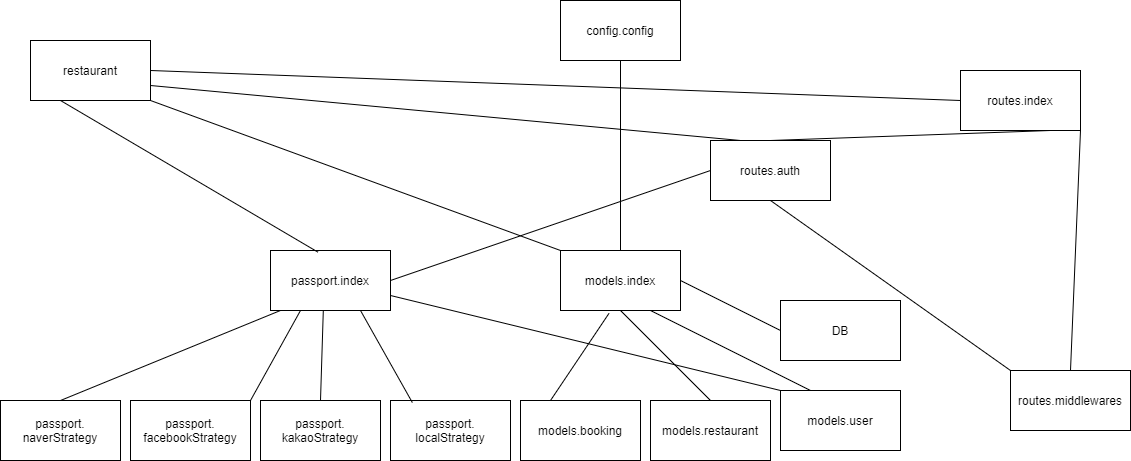

The diagram above was exported from draw.io. Its source (the exported page's mxGraphModel, read from the mxfile embedded in the PNG):
<mxGraphModel dx="1504" dy="1850" grid="1" gridSize="10" guides="1" tooltips="1" connect="1" arrows="1" fold="1" page="1" pageScale="1" pageWidth="827" pageHeight="1169" math="0" shadow="0">
  <root>
    <mxCell id="0" />
    <mxCell id="1" parent="0" />
    <mxCell id="Vr8Vj7DBNvLd_ZIapwzu-1" value="DB" style="rounded=0;whiteSpace=wrap;html=1;" parent="1" vertex="1">
      <mxGeometry x="790" y="280" width="120" height="60" as="geometry" />
    </mxCell>
    <mxCell id="Vr8Vj7DBNvLd_ZIapwzu-2" value="restaurant" style="rounded=0;whiteSpace=wrap;html=1;" parent="1" vertex="1">
      <mxGeometry x="40" y="20" width="120" height="60" as="geometry" />
    </mxCell>
    <mxCell id="gJGfq_K6A1K5gZ7t97iP-1" value="routes.index" style="rounded=0;whiteSpace=wrap;html=1;" vertex="1" parent="1">
      <mxGeometry x="970" y="50" width="120" height="60" as="geometry" />
    </mxCell>
    <mxCell id="gJGfq_K6A1K5gZ7t97iP-2" value="routes.auth" style="rounded=0;whiteSpace=wrap;html=1;" vertex="1" parent="1">
      <mxGeometry x="720" y="120" width="120" height="60" as="geometry" />
    </mxCell>
    <mxCell id="gJGfq_K6A1K5gZ7t97iP-3" value="routes.middlewares" style="rounded=0;whiteSpace=wrap;html=1;" vertex="1" parent="1">
      <mxGeometry x="1020" y="350" width="120" height="60" as="geometry" />
    </mxCell>
    <mxCell id="gJGfq_K6A1K5gZ7t97iP-4" value="passport.&lt;br&gt;facebookStrategy" style="rounded=0;whiteSpace=wrap;html=1;" vertex="1" parent="1">
      <mxGeometry x="140" y="380" width="120" height="60" as="geometry" />
    </mxCell>
    <mxCell id="gJGfq_K6A1K5gZ7t97iP-5" value="passport.index" style="rounded=0;whiteSpace=wrap;html=1;" vertex="1" parent="1">
      <mxGeometry x="280" y="230" width="120" height="60" as="geometry" />
    </mxCell>
    <mxCell id="gJGfq_K6A1K5gZ7t97iP-6" value="passport.&lt;br&gt;kakaoStrategy" style="rounded=0;whiteSpace=wrap;html=1;" vertex="1" parent="1">
      <mxGeometry x="270" y="380" width="120" height="60" as="geometry" />
    </mxCell>
    <mxCell id="gJGfq_K6A1K5gZ7t97iP-7" value="passport.&lt;br&gt;naverStrategy" style="rounded=0;whiteSpace=wrap;html=1;" vertex="1" parent="1">
      <mxGeometry x="10" y="380" width="120" height="60" as="geometry" />
    </mxCell>
    <mxCell id="gJGfq_K6A1K5gZ7t97iP-8" value="passport.&lt;br&gt;localStrategy" style="rounded=0;whiteSpace=wrap;html=1;" vertex="1" parent="1">
      <mxGeometry x="400" y="380" width="120" height="60" as="geometry" />
    </mxCell>
    <mxCell id="gJGfq_K6A1K5gZ7t97iP-9" value="models.user" style="rounded=0;whiteSpace=wrap;html=1;" vertex="1" parent="1">
      <mxGeometry x="790" y="370" width="120" height="60" as="geometry" />
    </mxCell>
    <mxCell id="gJGfq_K6A1K5gZ7t97iP-10" value="models.restaurant" style="rounded=0;whiteSpace=wrap;html=1;" vertex="1" parent="1">
      <mxGeometry x="660" y="380" width="120" height="60" as="geometry" />
    </mxCell>
    <mxCell id="gJGfq_K6A1K5gZ7t97iP-11" value="models.index" style="rounded=0;whiteSpace=wrap;html=1;" vertex="1" parent="1">
      <mxGeometry x="570" y="230" width="120" height="60" as="geometry" />
    </mxCell>
    <mxCell id="gJGfq_K6A1K5gZ7t97iP-13" value="models.booking" style="rounded=0;whiteSpace=wrap;html=1;" vertex="1" parent="1">
      <mxGeometry x="530" y="380" width="120" height="60" as="geometry" />
    </mxCell>
    <mxCell id="gJGfq_K6A1K5gZ7t97iP-15" value="" style="endArrow=none;html=1;exitX=0;exitY=0;exitDx=0;exitDy=0;entryX=0.5;entryY=1;entryDx=0;entryDy=0;" edge="1" parent="1" source="gJGfq_K6A1K5gZ7t97iP-3" target="gJGfq_K6A1K5gZ7t97iP-2">
      <mxGeometry width="50" height="50" relative="1" as="geometry">
        <mxPoint x="490" y="310" as="sourcePoint" />
        <mxPoint x="540" y="260" as="targetPoint" />
      </mxGeometry>
    </mxCell>
    <mxCell id="gJGfq_K6A1K5gZ7t97iP-19" value="" style="endArrow=none;html=1;entryX=0;entryY=0.5;entryDx=0;entryDy=0;exitX=1;exitY=0.5;exitDx=0;exitDy=0;" edge="1" parent="1" source="gJGfq_K6A1K5gZ7t97iP-5" target="gJGfq_K6A1K5gZ7t97iP-2">
      <mxGeometry width="50" height="50" relative="1" as="geometry">
        <mxPoint x="400" y="250" as="sourcePoint" />
        <mxPoint x="450" y="200" as="targetPoint" />
      </mxGeometry>
    </mxCell>
    <mxCell id="gJGfq_K6A1K5gZ7t97iP-20" value="" style="endArrow=none;html=1;entryX=0.75;entryY=1;entryDx=0;entryDy=0;exitX=0.5;exitY=0;exitDx=0;exitDy=0;" edge="1" parent="1" source="gJGfq_K6A1K5gZ7t97iP-2" target="gJGfq_K6A1K5gZ7t97iP-1">
      <mxGeometry width="50" height="50" relative="1" as="geometry">
        <mxPoint x="560" y="200" as="sourcePoint" />
        <mxPoint x="560.5" y="170" as="targetPoint" />
      </mxGeometry>
    </mxCell>
    <mxCell id="gJGfq_K6A1K5gZ7t97iP-21" value="" style="endArrow=none;html=1;entryX=0.5;entryY=0;entryDx=0;entryDy=0;exitX=1;exitY=1;exitDx=0;exitDy=0;" edge="1" parent="1" source="gJGfq_K6A1K5gZ7t97iP-1" target="gJGfq_K6A1K5gZ7t97iP-3">
      <mxGeometry width="50" height="50" relative="1" as="geometry">
        <mxPoint x="590" y="70" as="sourcePoint" />
        <mxPoint x="640" y="20" as="targetPoint" />
        <Array as="points" />
      </mxGeometry>
    </mxCell>
    <mxCell id="gJGfq_K6A1K5gZ7t97iP-25" value="" style="endArrow=none;html=1;entryX=0;entryY=0;entryDx=0;entryDy=0;exitX=1;exitY=0.75;exitDx=0;exitDy=0;" edge="1" parent="1" source="gJGfq_K6A1K5gZ7t97iP-5" target="gJGfq_K6A1K5gZ7t97iP-9">
      <mxGeometry width="50" height="50" relative="1" as="geometry">
        <mxPoint x="410" y="210" as="sourcePoint" />
        <mxPoint x="460" y="160" as="targetPoint" />
      </mxGeometry>
    </mxCell>
    <mxCell id="gJGfq_K6A1K5gZ7t97iP-26" value="" style="endArrow=none;html=1;exitX=0.5;exitY=0;exitDx=0;exitDy=0;entryX=0.083;entryY=1;entryDx=0;entryDy=0;entryPerimeter=0;" edge="1" parent="1" source="gJGfq_K6A1K5gZ7t97iP-7" target="gJGfq_K6A1K5gZ7t97iP-5">
      <mxGeometry width="50" height="50" relative="1" as="geometry">
        <mxPoint x="240" y="280" as="sourcePoint" />
        <mxPoint x="290" y="230" as="targetPoint" />
      </mxGeometry>
    </mxCell>
    <mxCell id="gJGfq_K6A1K5gZ7t97iP-27" value="" style="endArrow=none;html=1;exitX=1;exitY=0;exitDx=0;exitDy=0;entryX=0.25;entryY=1;entryDx=0;entryDy=0;" edge="1" parent="1" source="gJGfq_K6A1K5gZ7t97iP-4" target="gJGfq_K6A1K5gZ7t97iP-5">
      <mxGeometry width="50" height="50" relative="1" as="geometry">
        <mxPoint x="244" y="310" as="sourcePoint" />
        <mxPoint x="294" y="260" as="targetPoint" />
      </mxGeometry>
    </mxCell>
    <mxCell id="gJGfq_K6A1K5gZ7t97iP-28" value="" style="endArrow=none;html=1;exitX=0.5;exitY=0;exitDx=0;exitDy=0;entryX=0.44;entryY=1.003;entryDx=0;entryDy=0;entryPerimeter=0;" edge="1" parent="1" source="gJGfq_K6A1K5gZ7t97iP-6" target="gJGfq_K6A1K5gZ7t97iP-5">
      <mxGeometry width="50" height="50" relative="1" as="geometry">
        <mxPoint x="310" y="310" as="sourcePoint" />
        <mxPoint x="360" y="260" as="targetPoint" />
      </mxGeometry>
    </mxCell>
    <mxCell id="gJGfq_K6A1K5gZ7t97iP-29" value="" style="endArrow=none;html=1;exitX=0.182;exitY=0.034;exitDx=0;exitDy=0;entryX=0.75;entryY=1;entryDx=0;entryDy=0;exitPerimeter=0;" edge="1" parent="1" source="gJGfq_K6A1K5gZ7t97iP-8" target="gJGfq_K6A1K5gZ7t97iP-5">
      <mxGeometry width="50" height="50" relative="1" as="geometry">
        <mxPoint x="250" y="250" as="sourcePoint" />
        <mxPoint x="300" y="200" as="targetPoint" />
      </mxGeometry>
    </mxCell>
    <mxCell id="gJGfq_K6A1K5gZ7t97iP-35" value="" style="endArrow=none;html=1;exitX=0.25;exitY=0;exitDx=0;exitDy=0;entryX=0.75;entryY=1;entryDx=0;entryDy=0;" edge="1" parent="1" source="gJGfq_K6A1K5gZ7t97iP-9" target="gJGfq_K6A1K5gZ7t97iP-11">
      <mxGeometry width="50" height="50" relative="1" as="geometry">
        <mxPoint x="363" y="250" as="sourcePoint" />
        <mxPoint x="413" y="200" as="targetPoint" />
      </mxGeometry>
    </mxCell>
    <mxCell id="gJGfq_K6A1K5gZ7t97iP-36" value="" style="endArrow=none;html=1;entryX=0.25;entryY=0;entryDx=0;entryDy=0;exitX=0.404;exitY=1.048;exitDx=0;exitDy=0;exitPerimeter=0;" edge="1" parent="1" source="gJGfq_K6A1K5gZ7t97iP-11" target="gJGfq_K6A1K5gZ7t97iP-13">
      <mxGeometry width="50" height="50" relative="1" as="geometry">
        <mxPoint x="430" y="170" as="sourcePoint" />
        <mxPoint x="480" y="120" as="targetPoint" />
      </mxGeometry>
    </mxCell>
    <mxCell id="gJGfq_K6A1K5gZ7t97iP-37" value="" style="endArrow=none;html=1;entryX=0.5;entryY=0;entryDx=0;entryDy=0;exitX=0.5;exitY=1;exitDx=0;exitDy=0;" edge="1" parent="1" source="gJGfq_K6A1K5gZ7t97iP-11" target="gJGfq_K6A1K5gZ7t97iP-10">
      <mxGeometry width="50" height="50" relative="1" as="geometry">
        <mxPoint x="450" y="170" as="sourcePoint" />
        <mxPoint x="500" y="120" as="targetPoint" />
      </mxGeometry>
    </mxCell>
    <mxCell id="gJGfq_K6A1K5gZ7t97iP-38" value="" style="endArrow=none;html=1;entryX=0;entryY=0.5;entryDx=0;entryDy=0;exitX=1;exitY=0.5;exitDx=0;exitDy=0;" edge="1" parent="1" source="gJGfq_K6A1K5gZ7t97iP-11" target="Vr8Vj7DBNvLd_ZIapwzu-1">
      <mxGeometry width="50" height="50" relative="1" as="geometry">
        <mxPoint x="550" y="210" as="sourcePoint" />
        <mxPoint x="600" y="160" as="targetPoint" />
      </mxGeometry>
    </mxCell>
    <mxCell id="gJGfq_K6A1K5gZ7t97iP-39" value="config.config" style="rounded=0;whiteSpace=wrap;html=1;" vertex="1" parent="1">
      <mxGeometry x="570" y="-20" width="120" height="60" as="geometry" />
    </mxCell>
    <mxCell id="gJGfq_K6A1K5gZ7t97iP-40" value="" style="endArrow=none;html=1;entryX=0.5;entryY=1;entryDx=0;entryDy=0;exitX=0.5;exitY=0;exitDx=0;exitDy=0;" edge="1" parent="1" source="gJGfq_K6A1K5gZ7t97iP-11" target="gJGfq_K6A1K5gZ7t97iP-39">
      <mxGeometry width="50" height="50" relative="1" as="geometry">
        <mxPoint x="550" y="220" as="sourcePoint" />
        <mxPoint x="600" y="170" as="targetPoint" />
      </mxGeometry>
    </mxCell>
    <mxCell id="gJGfq_K6A1K5gZ7t97iP-43" value="" style="endArrow=none;html=1;exitX=0;exitY=0;exitDx=0;exitDy=0;entryX=1;entryY=1;entryDx=0;entryDy=0;" edge="1" parent="1" source="gJGfq_K6A1K5gZ7t97iP-11" target="Vr8Vj7DBNvLd_ZIapwzu-2">
      <mxGeometry width="50" height="50" relative="1" as="geometry">
        <mxPoint x="620" y="160" as="sourcePoint" />
        <mxPoint x="670" y="110" as="targetPoint" />
      </mxGeometry>
    </mxCell>
    <mxCell id="gJGfq_K6A1K5gZ7t97iP-44" value="" style="endArrow=none;html=1;entryX=1;entryY=0.75;entryDx=0;entryDy=0;exitX=0.25;exitY=0;exitDx=0;exitDy=0;" edge="1" parent="1" source="gJGfq_K6A1K5gZ7t97iP-2" target="Vr8Vj7DBNvLd_ZIapwzu-2">
      <mxGeometry width="50" height="50" relative="1" as="geometry">
        <mxPoint x="590" y="290" as="sourcePoint" />
        <mxPoint x="640" y="240" as="targetPoint" />
      </mxGeometry>
    </mxCell>
    <mxCell id="gJGfq_K6A1K5gZ7t97iP-45" value="" style="endArrow=none;html=1;exitX=0;exitY=0.5;exitDx=0;exitDy=0;entryX=1;entryY=0.5;entryDx=0;entryDy=0;" edge="1" parent="1" source="gJGfq_K6A1K5gZ7t97iP-1" target="Vr8Vj7DBNvLd_ZIapwzu-2">
      <mxGeometry width="50" height="50" relative="1" as="geometry">
        <mxPoint x="620" y="110" as="sourcePoint" />
        <mxPoint x="670" y="60" as="targetPoint" />
      </mxGeometry>
    </mxCell>
    <mxCell id="gJGfq_K6A1K5gZ7t97iP-46" value="" style="endArrow=none;html=1;entryX=0.25;entryY=1;entryDx=0;entryDy=0;exitX=0.396;exitY=0.028;exitDx=0;exitDy=0;exitPerimeter=0;" edge="1" parent="1" source="gJGfq_K6A1K5gZ7t97iP-5" target="Vr8Vj7DBNvLd_ZIapwzu-2">
      <mxGeometry width="50" height="50" relative="1" as="geometry">
        <mxPoint x="430" y="305" as="sourcePoint" />
        <mxPoint x="480" y="255" as="targetPoint" />
      </mxGeometry>
    </mxCell>
  </root>
</mxGraphModel>